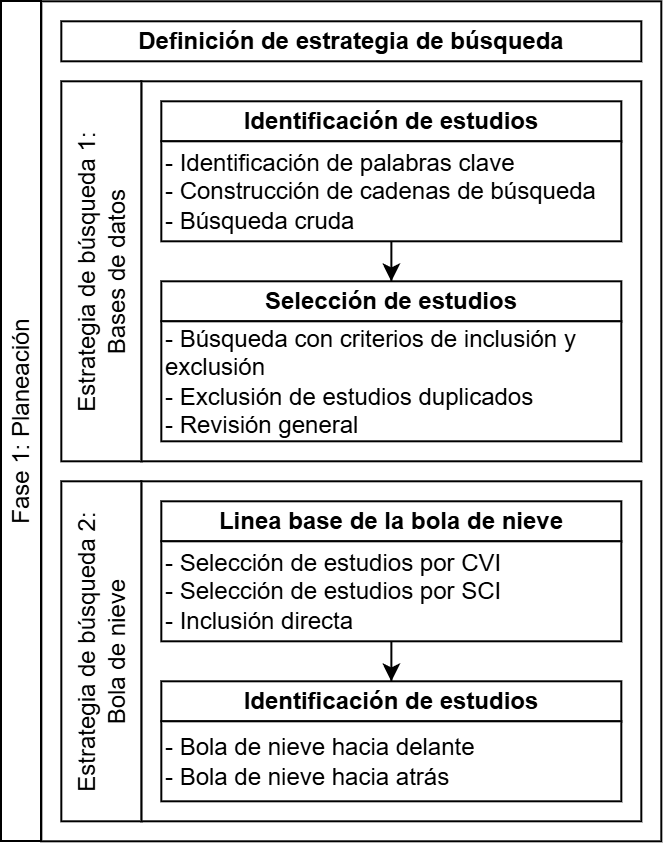

The diagram above was exported from draw.io. Its source (the exported page's mxGraphModel, read from the mxfile embedded in the PNG):
<mxGraphModel dx="436" dy="594" grid="1" gridSize="10" guides="1" tooltips="1" connect="1" arrows="1" fold="1" page="0" pageScale="1" pageWidth="827" pageHeight="1169" math="0" shadow="0">
  <root>
    <mxCell id="0" />
    <mxCell id="1" parent="0" />
    <mxCell id="3IiOvVQ2pjEtMm_xJ3ds-1" value="" style="group" vertex="1" connectable="0" parent="1">
      <mxGeometry x="170" y="240" width="330.15999999999997" height="420.15" as="geometry" />
    </mxCell>
    <mxCell id="3IiOvVQ2pjEtMm_xJ3ds-2" value="" style="rounded=0;whiteSpace=wrap;html=1;fillColor=none;" vertex="1" parent="3IiOvVQ2pjEtMm_xJ3ds-1">
      <mxGeometry x="70.15999999999997" y="40.14999999999998" width="250" height="190" as="geometry" />
    </mxCell>
    <mxCell id="3IiOvVQ2pjEtMm_xJ3ds-3" value="&lt;b&gt;Identificación de estudios&lt;/b&gt;" style="rounded=0;whiteSpace=wrap;html=1;" vertex="1" parent="3IiOvVQ2pjEtMm_xJ3ds-1">
      <mxGeometry x="80.15999999999997" y="50.14999999999998" width="230" height="20" as="geometry" />
    </mxCell>
    <mxCell id="3IiOvVQ2pjEtMm_xJ3ds-4" style="edgeStyle=orthogonalEdgeStyle;rounded=0;orthogonalLoop=1;jettySize=auto;html=1;entryX=0.5;entryY=0;entryDx=0;entryDy=0;" edge="1" parent="3IiOvVQ2pjEtMm_xJ3ds-1" source="3IiOvVQ2pjEtMm_xJ3ds-5" target="3IiOvVQ2pjEtMm_xJ3ds-6">
      <mxGeometry relative="1" as="geometry" />
    </mxCell>
    <mxCell id="3IiOvVQ2pjEtMm_xJ3ds-5" value="- Identificación de palabras clave&lt;div&gt;- Construcción de cadenas de búsqueda&lt;/div&gt;&lt;div&gt;- Búsqueda cruda&lt;/div&gt;" style="rounded=0;whiteSpace=wrap;html=1;align=left;" vertex="1" parent="3IiOvVQ2pjEtMm_xJ3ds-1">
      <mxGeometry x="80.15999999999997" y="70.14999999999998" width="230" height="50" as="geometry" />
    </mxCell>
    <mxCell id="3IiOvVQ2pjEtMm_xJ3ds-6" value="&lt;b&gt;Selección de estudios&lt;/b&gt;" style="rounded=0;whiteSpace=wrap;html=1;" vertex="1" parent="3IiOvVQ2pjEtMm_xJ3ds-1">
      <mxGeometry x="80.15999999999997" y="140.14999999999998" width="230" height="20" as="geometry" />
    </mxCell>
    <mxCell id="3IiOvVQ2pjEtMm_xJ3ds-7" value="- Búsqueda con criterios de inclusión y exclusión&lt;div&gt;- Exclusión de estudios duplicados&lt;/div&gt;&lt;div&gt;- Revisión general&lt;/div&gt;" style="rounded=0;whiteSpace=wrap;html=1;align=left;" vertex="1" parent="3IiOvVQ2pjEtMm_xJ3ds-1">
      <mxGeometry x="80.15999999999997" y="160.14999999999998" width="230" height="60" as="geometry" />
    </mxCell>
    <mxCell id="3IiOvVQ2pjEtMm_xJ3ds-8" value="Estrategia de búsqueda 1: Bases de datos" style="rounded=0;whiteSpace=wrap;html=1;rotation=-90;spacingLeft=7;spacingRight=7;" vertex="1" parent="3IiOvVQ2pjEtMm_xJ3ds-1">
      <mxGeometry x="-44.84000000000003" y="115.14999999999998" width="190" height="40" as="geometry" />
    </mxCell>
    <mxCell id="3IiOvVQ2pjEtMm_xJ3ds-9" value="" style="rounded=0;whiteSpace=wrap;html=1;fillColor=none;" vertex="1" parent="3IiOvVQ2pjEtMm_xJ3ds-1">
      <mxGeometry x="70.15999999999997" y="240.14999999999998" width="250" height="170" as="geometry" />
    </mxCell>
    <mxCell id="3IiOvVQ2pjEtMm_xJ3ds-10" value="&lt;b&gt;Linea base de la bola de nieve&lt;/b&gt;" style="rounded=0;whiteSpace=wrap;html=1;" vertex="1" parent="3IiOvVQ2pjEtMm_xJ3ds-1">
      <mxGeometry x="80.15999999999997" y="250.14999999999998" width="230" height="20" as="geometry" />
    </mxCell>
    <mxCell id="3IiOvVQ2pjEtMm_xJ3ds-11" style="edgeStyle=orthogonalEdgeStyle;rounded=0;orthogonalLoop=1;jettySize=auto;html=1;entryX=0.5;entryY=0;entryDx=0;entryDy=0;" edge="1" parent="3IiOvVQ2pjEtMm_xJ3ds-1" source="3IiOvVQ2pjEtMm_xJ3ds-12" target="3IiOvVQ2pjEtMm_xJ3ds-13">
      <mxGeometry relative="1" as="geometry" />
    </mxCell>
    <mxCell id="3IiOvVQ2pjEtMm_xJ3ds-12" value="- Selección de estudios por CVI&lt;div&gt;- Selección de estudios por SCI&lt;/div&gt;&lt;div&gt;- Inclusión directa&lt;/div&gt;" style="rounded=0;whiteSpace=wrap;html=1;align=left;" vertex="1" parent="3IiOvVQ2pjEtMm_xJ3ds-1">
      <mxGeometry x="80.15999999999997" y="270.15" width="230" height="50" as="geometry" />
    </mxCell>
    <mxCell id="3IiOvVQ2pjEtMm_xJ3ds-13" value="&lt;b&gt;Identificación de estudios&lt;/b&gt;" style="rounded=0;whiteSpace=wrap;html=1;" vertex="1" parent="3IiOvVQ2pjEtMm_xJ3ds-1">
      <mxGeometry x="80.15999999999997" y="340.15" width="230" height="20" as="geometry" />
    </mxCell>
    <mxCell id="3IiOvVQ2pjEtMm_xJ3ds-14" value="- Bola de nieve hacia delante&lt;div&gt;- Bola de nieve hacia atrás&lt;/div&gt;" style="rounded=0;whiteSpace=wrap;html=1;align=left;" vertex="1" parent="3IiOvVQ2pjEtMm_xJ3ds-1">
      <mxGeometry x="80.15999999999997" y="360.15" width="230" height="40" as="geometry" />
    </mxCell>
    <mxCell id="3IiOvVQ2pjEtMm_xJ3ds-15" value="Estrategia de búsqueda 2: Bola de nieve" style="rounded=0;whiteSpace=wrap;html=1;rotation=-90;spacingLeft=7;spacingRight=7;" vertex="1" parent="3IiOvVQ2pjEtMm_xJ3ds-1">
      <mxGeometry x="-34.84000000000003" y="305.15" width="170" height="40" as="geometry" />
    </mxCell>
    <mxCell id="3IiOvVQ2pjEtMm_xJ3ds-16" value="" style="rounded=0;whiteSpace=wrap;html=1;fillColor=none;" vertex="1" parent="3IiOvVQ2pjEtMm_xJ3ds-1">
      <mxGeometry x="20.159999999999968" y="0.14999999999997726" width="310" height="420" as="geometry" />
    </mxCell>
    <mxCell id="3IiOvVQ2pjEtMm_xJ3ds-17" value="&lt;b&gt;Definición de estrategia de búsqueda&lt;/b&gt;" style="rounded=0;whiteSpace=wrap;html=1;" vertex="1" parent="3IiOvVQ2pjEtMm_xJ3ds-1">
      <mxGeometry x="30.159999999999968" y="10.149999999999977" width="290" height="20" as="geometry" />
    </mxCell>
    <mxCell id="3IiOvVQ2pjEtMm_xJ3ds-18" value="Fase 1: Planeación" style="rounded=0;whiteSpace=wrap;html=1;rotation=-90;" vertex="1" parent="3IiOvVQ2pjEtMm_xJ3ds-1">
      <mxGeometry x="-200" y="200" width="420" height="20" as="geometry" />
    </mxCell>
  </root>
</mxGraphModel>